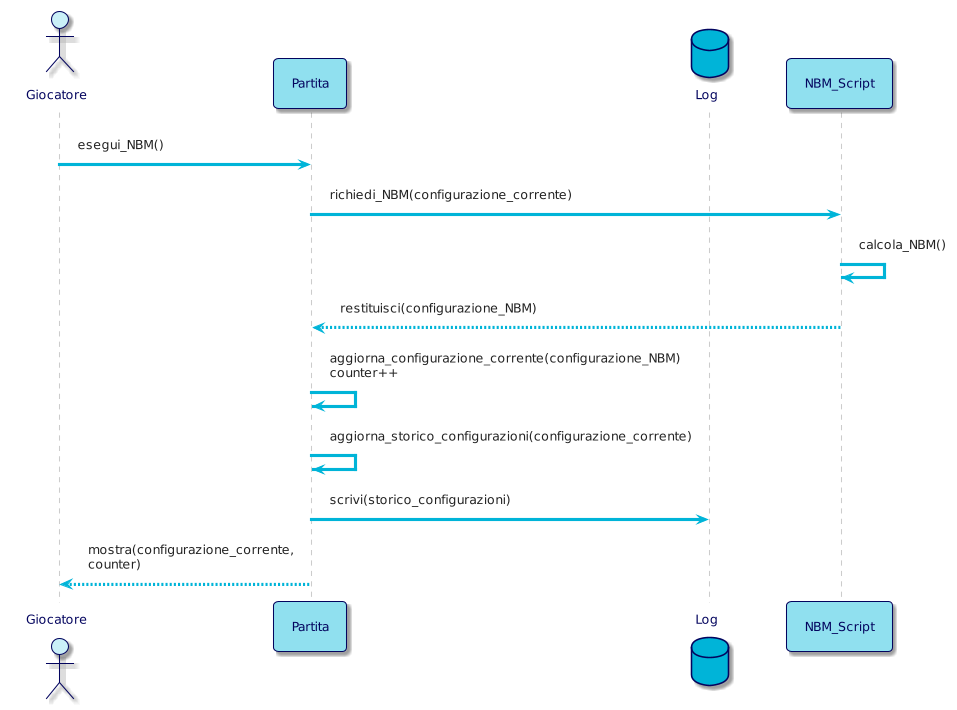

The diagram above was rendered by PlantUML. Its source (embedded in the PNG):
@startuml
!theme materia-outline

skinparam ArrowColor #00B4D8
skinparam ActorBorderColor #03045E
skinparam ActorFontColor #03045E
skinparam ActorBackgroundColor #CAF0F8
skinparam ParticipantFontColor #03045E
skinparam ParticipantBorderColor #03045E
skinparam ParticipantBackgroundColor #90E0EF
skinparam DatabaseBorderColor #03045E
skinparam DatabaseBackgroundColor #00B4D8
skinparam DatabaseFontColor #03045E

actor Giocatore 
participant Partita
database Log
participant NBM_Script

Giocatore -> Partita: esegui_NBM()

Partita -> NBM_Script: richiedi_NBM(configurazione_corrente)
NBM_Script -> NBM_Script: calcola_NBM()
NBM_Script --> Partita: restituisci(configurazione_NBM)
    
Partita -> Partita: aggiorna_configurazione_corrente(configurazione_NBM)\ncounter++
Partita -> Partita: aggiorna_storico_configurazioni(configurazione_corrente)
Partita -> Log: scrivi(storico_configurazioni)

Partita --> Giocatore: mostra(configurazione_corrente,\ncounter)
@enduml